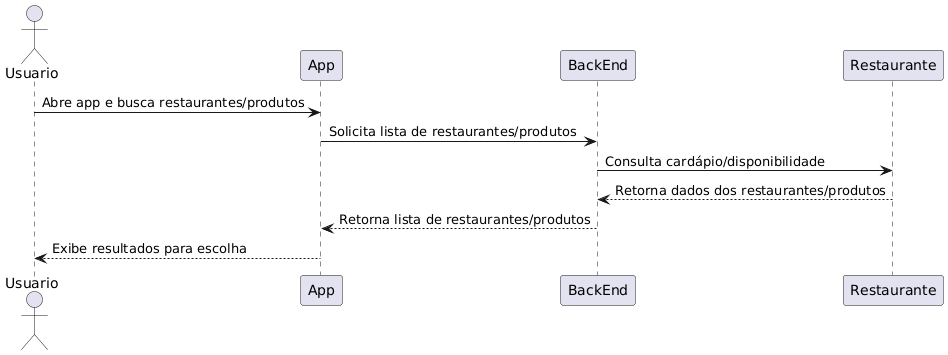

The diagram above was rendered by PlantUML. Its source (embedded in the PNG):
@startuml
actor Usuario
participant App
participant BackEnd
participant Restaurante

Usuario -> App: Abre app e busca restaurantes/produtos
App -> BackEnd: Solicita lista de restaurantes/produtos
BackEnd -> Restaurante: Consulta cardápio/disponibilidade
Restaurante --> BackEnd: Retorna dados dos restaurantes/produtos
BackEnd --> App: Retorna lista de restaurantes/produtos
App --> Usuario: Exibe resultados para escolha
@enduml